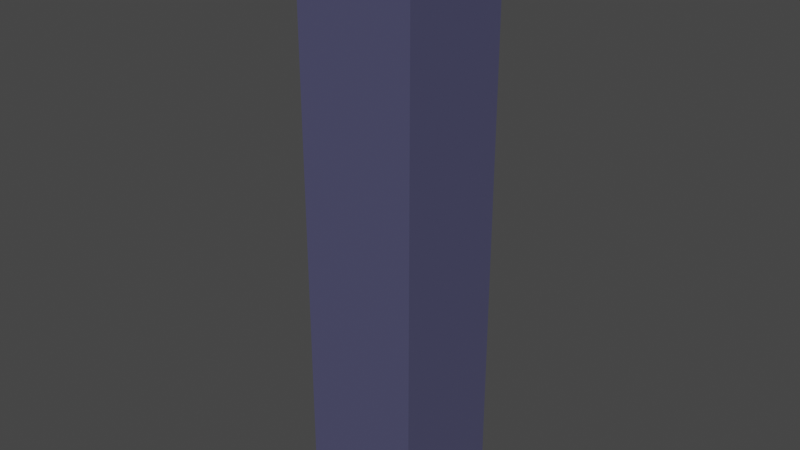 # Source: wall-new.blend  (saved by Blender 2.93.21; exported with 4.5.12 LTS)
import bpy
from mathutils import Matrix  # noqa: F401  (used for matrix-valued properties, if any)

bpy.ops.wm.read_factory_settings(use_empty=True)
scene = bpy.context.scene
scene.name = 'Scene'

# ---- collections
col_collection = bpy.data.collections.new('Collection'); scene.collection.children.link(col_collection)

# ---- images (referenced by path relative to the original .blend; pixels are not part of the script)
import os
ASSET_DIR = os.environ.get("B2B_ASSET_DIR", "")  # directory of the original .blend (textures are referenced by path, not embedded)
HERE = os.path.dirname(os.path.abspath(__file__))  # packed textures are extracted next to this script under _unpacked/

def load_image(name, relpath, width, height, colorspace="sRGB"):
    """Load a texture the original file referenced (path relative to the .blend, or extracted next to this script)."""
    p = next((c for c in (os.path.join(HERE, relpath), os.path.join(ASSET_DIR, relpath)) if relpath and os.path.exists(c)), "")
    if p:
        img = bpy.data.images.load(p, check_existing=True)
        img.name = name
    else:  # same state as the original file: an image datablock whose file is absent (Cycles renders it pink)
        img = bpy.data.images.new(name, width, height)
        img.source = "FILE"
        img.filepath = "//" + (relpath or name)
    img.colorspace_settings.name = colorspace
    return img
img_yellow_bricks_disp_2k_png = load_image('yellow_bricks_disp_2k.png', 'yellow_bricks_disp_2k.png', 1024, 1024, 'Non-Color')
img_yellow_bricks_diff_2k_jpg = load_image('yellow_bricks_diff_2k.jpg', 'yellow_bricks_diff_2k.jpg', 1024, 1024, 'sRGB')
img_yellow_bricks_rough_2k_jpg = load_image('yellow_bricks_rough_2k.jpg', 'yellow_bricks_rough_2k.jpg', 1024, 1024, 'Non-Color')

# ---- materials (node trees are filled in below, after node groups)
mat_wall_material_new = bpy.data.materials.new('wall-material-new')
mat_wall_material_new.alpha_threshold = 0.0
mat_wall_material_new.use_transparent_shadow = False
mat_wall_material_new.line_color = (0.0, 0.0, 0.0, 1.0)

# ---- material node trees
mat_wall_material_new.use_nodes = True; mat_wall_material_new.node_tree.nodes.clear()
_N = mat_wall_material_new.node_tree.nodes; _L = mat_wall_material_new.node_tree.links
n0 = _N.new('NodeFrame'); n0.name = 'Frame'; n0.location = (-1270, 330)
n0.label = 'Mapping'
n0.width = 400
n1 = _N.new('NodeFrame'); n1.name = 'Frame.001'; n1.location = (-624, 530)
n1.label = 'Textures'
n1.width = 354
n2 = _N.new('ShaderNodeOutputMaterial'); n2.name = 'Material Output'; n2.location = (390, 300)
n3 = _N.new('ShaderNodeTexImage'); n3.name = 'Image Texture'; n3.location = (84, -590)
n3.label = 'Displacement'
n3.image = img_yellow_bricks_disp_2k_png
n4 = _N.new('ShaderNodeTexImage'); n4.name = 'Image Texture.001'; n4.location = (84, -30)
n4.label = 'Base Color'
n4.image = img_yellow_bricks_diff_2k_jpg
n5 = _N.new('ShaderNodeTexImage'); n5.name = 'Image Texture.002'; n5.location = (84, -310)
n5.label = 'Roughness'
n5.image = img_yellow_bricks_rough_2k_jpg
n6 = _N.new('ShaderNodeMapping'); n6.name = 'Mapping'; n6.location = (230, -30)
n6.inputs[3].default_value = (4.0, 4.0, 4.0)
n7 = _N.new('NodeReroute'); n7.name = 'Reroute'; n7.location = (34, -485)
n7.width = 16
n7.socket_idname = 'NodeSocketVector'
n8 = _N.new('ShaderNodeTexCoord'); n8.name = 'Texture Coordinate'; n8.location = (30, -30)
n9 = _N.new('ShaderNodeValToRGB'); n9.name = 'ColorRamp'; n9.location = (-220, 436)
while len(n9.color_ramp.elements) > 1: n9.color_ramp.elements.remove(n9.color_ramp.elements[-1])
n9.color_ramp.elements[0].position = 0.0; n9.color_ramp.elements[0].color = (0.001627, 0.0, 0.008809, 1.0)
_e = n9.color_ramp.elements.new(1.0); _e.color = (0.2697, 0.2747, 0.5183, 1.0)
n10 = _N.new('ShaderNodeBsdfPrincipled'); n10.name = 'Principled BSDF'; n10.location = (100, 300)
n10.distribution = 'GGX'
n10.subsurface_method = 'BURLEY'
n10.inputs[3].default_value = 1.45
n10.inputs[27].default_value = (0.0, 0.0, 0.0, 1.0)
n10.inputs[28].default_value = 1.0
n11 = _N.new('ShaderNodeNormalMap'); n11.name = 'Normal Map'; n11.location = (-214, -120)
n11.inputs[0].default_value = 0.0
n3.parent = n1
n4.parent = n1
n5.parent = n1
n6.parent = n0
n7.parent = n1
n8.parent = n0
_L.new(n10.outputs[0], n2.inputs[0])
_L.new(n4.outputs[0], n9.inputs[0])
_L.new(n5.outputs[0], n10.inputs[2])
_L.new(n7.outputs[0], n4.inputs[0])
_L.new(n7.outputs[0], n5.inputs[0])
_L.new(n7.outputs[0], n3.inputs[0])
_L.new(n6.outputs[0], n7.inputs[0])
_L.new(n8.outputs[2], n6.inputs[0])
_L.new(n3.outputs[0], n11.inputs[1])
_L.new(n9.outputs[0], n10.inputs[0])
_L.new(n11.outputs[0], n10.inputs[5])
n2.is_active_output = True

# ---- world
world_world = bpy.data.worlds.new('World'); scene.world = world_world
world_world.use_nodes = True; world_world.node_tree.nodes.clear()
_N = world_world.node_tree.nodes; _L = world_world.node_tree.links
n0 = _N.new('ShaderNodeOutputWorld'); n0.name = 'World Output'; n0.location = (300, 300)
n1 = _N.new('ShaderNodeBackground'); n1.name = 'Background'; n1.location = (10, 300)
n1.inputs[0].default_value = (0.05088, 0.05088, 0.05088, 1.0)
_L.new(n1.outputs[0], n0.inputs[0])
n0.is_active_output = True
world_world.color = (0.05088, 0.05088, 0.05088)
world_world.use_sun_shadow = False
world_world.sun_shadow_jitter_overblur = 0.0

# ---- meshes
me_cube = bpy.data.meshes.new('Cube')
me_cube.from_pydata([(0.5, 0.5, 5.0), (0.5, 0.5, 0.0), (0.5, -0.5, 5.0), (0.5, -0.5, 0.0), (-0.5, 0.5, 5.0), (-0.5, 0.5, 0.0), (-0.5, -0.5, 5.0), (-0.5, -0.5, 0.0)], [], [(0, 4, 6, 2), (3, 2, 6, 7), (7, 6, 4, 5), (5, 1, 3, 7), (1, 0, 2, 3), (5, 4, 0, 1)])
_uv = me_cube.uv_layers.new(name='UVMap')
_uv.uv.foreach_set('vector', [0.1667, 0.08338, 0.08338, 0.08337, 0.08337, 5e-05, 0.1667, 5e-05, 0.1667, 0.5833, 0.1667, 1.0, 0.08337, 1.0, 0.08338, 0.5833, 0.08338, 0.5833, 0.08337, 1.0, 5e-05, 1.0, 5.005e-05, 0.5833, 0.08338, 0.5, 0.1667, 0.5, 0.1667, 0.5833, 0.08338, 0.5833, 0.25, 0.5833, 0.25, 1.0, 0.1667, 1.0, 0.1667, 0.5833, 0.08338, 0.5, 0.08338, 0.08337, 0.1667, 0.08338, 0.1667, 0.5])
me_cube.materials.append(mat_wall_material_new)
me_cube.use_remesh_preserve_volume = False
me_cube.use_remesh_preserve_attributes = False
me_cube.use_mirror_vertex_groups = False
me_cube.update()

# ---- objects
ob_wallsegment = bpy.data.objects.new('WallSegment', me_cube)

# ---- transforms, parenting, visibility, modifiers, constraints
ob_wallsegment.location = (0.0, 0.0, 0.0)
ob_wallsegment.lock_rotations_4d = False
ob_wallsegment.empty_display_type = 'ARROWS'
ob_wallsegment.lineart.crease_threshold = 0.0

# ---- collection membership
col_collection.objects.link(ob_wallsegment)

# ---- scene / render settings (as saved in the file)
scene.frame_start = 1; scene.frame_end = 250; scene.frame_set(1)
scene.render.engine = 'BLENDER_EEVEE_NEXT'
scene.cycles.use_denoising = False
scene.cycles.samples = 128
scene.cycles.sampling_pattern = 'TABULATED_SOBOL'
scene.cycles.use_adaptive_sampling = False
scene.cycles.use_light_tree = False
scene.view_settings.view_transform = 'Filmic'
bpy.context.view_layer.update()

# ---- added for rendering (the .blend has no active camera and no usable light): camera, sun
cam_auto = bpy.data.cameras.new('AutoCamera')
cam_auto.lens = 50.0
cam_auto.sensor_width = 36.0
cam_auto.clip_end = 1000.0
ob_auto_camera = bpy.data.objects.new('AutoCamera', cam_auto)
scene.collection.objects.link(ob_auto_camera)
ob_auto_camera.location = (4.80761, -5.76913, 6.34609)
ob_auto_camera.rotation_euler = (1.09748, -7.21219e-08, 0.694738)
scene.camera = ob_auto_camera
light_auto_sun = bpy.data.lights.new('AutoSun', 'SUN')
light_auto_sun.energy = 3.0
light_auto_sun.angle = 0.0523599
ob_auto_sun = bpy.data.objects.new('AutoSun', light_auto_sun)
scene.collection.objects.link(ob_auto_sun)
ob_auto_sun.rotation_euler = (0.872665, 0.174533, 0.523599)
bpy.context.view_layer.update()
